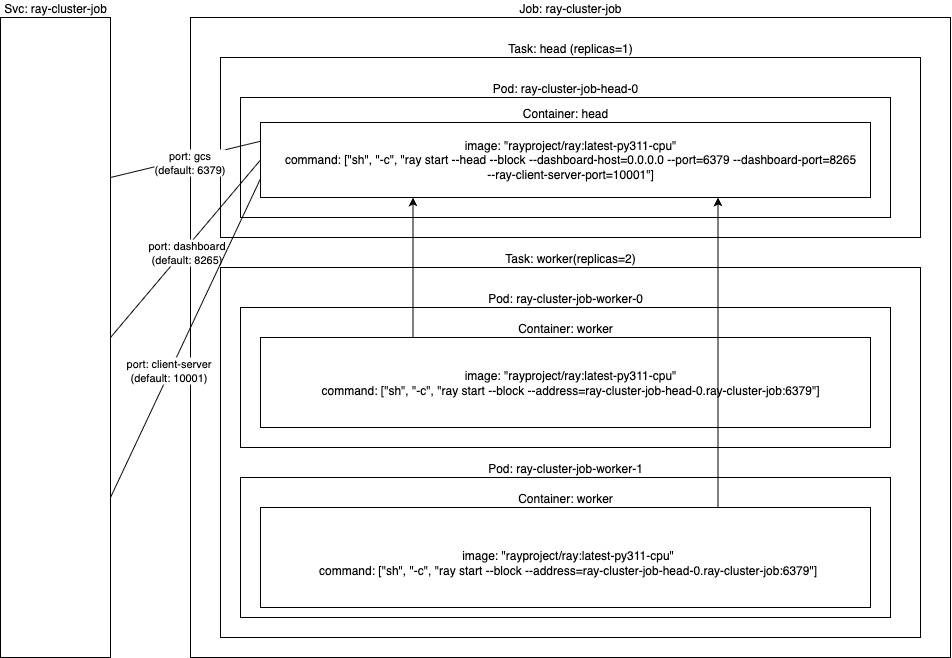

The diagram above was exported from draw.io. Its source (the exported page's mxGraphModel, read from the mxfile embedded in the PNG):
<mxGraphModel dx="2561" dy="1498" grid="1" gridSize="10" guides="1" tooltips="1" connect="1" arrows="1" fold="1" page="1" pageScale="1" pageWidth="850" pageHeight="1100" math="0" shadow="0">
  <root>
    <mxCell id="0" />
    <mxCell id="1" parent="0" />
    <mxCell id="J8VJYnEdy-SWXO6O1FIT-1" value="Job: ray-cluster-job" style="rounded=0;whiteSpace=wrap;html=1;labelPosition=center;verticalLabelPosition=top;align=center;verticalAlign=bottom;" vertex="1" parent="1">
      <mxGeometry x="40" y="80" width="760" height="640" as="geometry" />
    </mxCell>
    <mxCell id="J8VJYnEdy-SWXO6O1FIT-2" value="Task: head (replicas=1)" style="rounded=0;whiteSpace=wrap;html=1;labelPosition=center;verticalLabelPosition=top;align=center;verticalAlign=bottom;" vertex="1" parent="1">
      <mxGeometry x="70" y="120" width="700" height="180" as="geometry" />
    </mxCell>
    <mxCell id="J8VJYnEdy-SWXO6O1FIT-3" value="Task: worker(replicas=2)" style="rounded=0;whiteSpace=wrap;html=1;labelPosition=center;verticalLabelPosition=top;align=center;verticalAlign=bottom;" vertex="1" parent="1">
      <mxGeometry x="70" y="330" width="700" height="370" as="geometry" />
    </mxCell>
    <mxCell id="J8VJYnEdy-SWXO6O1FIT-5" value="Pod: ray-cluster-job-head-0" style="rounded=0;whiteSpace=wrap;html=1;labelPosition=center;verticalLabelPosition=top;align=center;verticalAlign=bottom;" vertex="1" parent="1">
      <mxGeometry x="90" y="160" width="650" height="120" as="geometry" />
    </mxCell>
    <mxCell id="J8VJYnEdy-SWXO6O1FIT-6" value="Svc: ray-cluster-job" style="rounded=0;whiteSpace=wrap;html=1;labelPosition=center;verticalLabelPosition=top;align=center;verticalAlign=bottom;" vertex="1" parent="1">
      <mxGeometry x="-150" y="80" width="110" height="640" as="geometry" />
    </mxCell>
    <mxCell id="J8VJYnEdy-SWXO6O1FIT-7" value="" style="endArrow=none;html=1;rounded=0;entryX=0;entryY=0.25;entryDx=0;entryDy=0;exitX=1;exitY=0.25;exitDx=0;exitDy=0;" edge="1" parent="1" source="J8VJYnEdy-SWXO6O1FIT-6" target="J8VJYnEdy-SWXO6O1FIT-23">
      <mxGeometry width="50" height="50" relative="1" as="geometry">
        <mxPoint x="410" y="420" as="sourcePoint" />
        <mxPoint x="460" y="370" as="targetPoint" />
      </mxGeometry>
    </mxCell>
    <mxCell id="J8VJYnEdy-SWXO6O1FIT-10" value="port: gcs&lt;br&gt;(default: 6379)" style="edgeLabel;html=1;align=center;verticalAlign=middle;resizable=0;points=[];" vertex="1" connectable="0" parent="J8VJYnEdy-SWXO6O1FIT-7">
      <mxGeometry x="0.0461" y="-3" relative="1" as="geometry">
        <mxPoint as="offset" />
      </mxGeometry>
    </mxCell>
    <mxCell id="J8VJYnEdy-SWXO6O1FIT-8" value="" style="endArrow=none;html=1;rounded=0;exitX=1;exitY=0.5;exitDx=0;exitDy=0;entryX=0;entryY=0.5;entryDx=0;entryDy=0;" edge="1" parent="1" source="J8VJYnEdy-SWXO6O1FIT-6" target="J8VJYnEdy-SWXO6O1FIT-23">
      <mxGeometry width="50" height="50" relative="1" as="geometry">
        <mxPoint x="410" y="420" as="sourcePoint" />
        <mxPoint x="270" y="315" as="targetPoint" />
      </mxGeometry>
    </mxCell>
    <mxCell id="J8VJYnEdy-SWXO6O1FIT-11" value="port: dashboard&lt;br&gt;(default: 8265)" style="edgeLabel;html=1;align=center;verticalAlign=middle;resizable=0;points=[];" vertex="1" connectable="0" parent="J8VJYnEdy-SWXO6O1FIT-8">
      <mxGeometry x="-0.0203" y="-2" relative="1" as="geometry">
        <mxPoint as="offset" />
      </mxGeometry>
    </mxCell>
    <mxCell id="J8VJYnEdy-SWXO6O1FIT-9" value="" style="endArrow=none;html=1;rounded=0;exitX=1;exitY=0.75;exitDx=0;exitDy=0;entryX=0;entryY=0.75;entryDx=0;entryDy=0;" edge="1" parent="1" source="J8VJYnEdy-SWXO6O1FIT-6" target="J8VJYnEdy-SWXO6O1FIT-23">
      <mxGeometry width="50" height="50" relative="1" as="geometry">
        <mxPoint x="410" y="420" as="sourcePoint" />
        <mxPoint x="460" y="370" as="targetPoint" />
      </mxGeometry>
    </mxCell>
    <mxCell id="J8VJYnEdy-SWXO6O1FIT-12" value="port: client-server&lt;br&gt;(default: 10001)" style="edgeLabel;html=1;align=center;verticalAlign=middle;resizable=0;points=[];" vertex="1" connectable="0" parent="J8VJYnEdy-SWXO6O1FIT-9">
      <mxGeometry x="-0.2019" y="3" relative="1" as="geometry">
        <mxPoint as="offset" />
      </mxGeometry>
    </mxCell>
    <mxCell id="J8VJYnEdy-SWXO6O1FIT-14" value="Pod: ray-cluster-job-worker-0" style="rounded=0;whiteSpace=wrap;html=1;labelPosition=center;verticalLabelPosition=top;align=center;verticalAlign=bottom;" vertex="1" parent="1">
      <mxGeometry x="90" y="370" width="650" height="140" as="geometry" />
    </mxCell>
    <mxCell id="J8VJYnEdy-SWXO6O1FIT-15" value="Pod: ray-cluster-job-worker-1" style="rounded=0;whiteSpace=wrap;html=1;labelPosition=center;verticalLabelPosition=top;align=center;verticalAlign=bottom;" vertex="1" parent="1">
      <mxGeometry x="90" y="540" width="650" height="140" as="geometry" />
    </mxCell>
    <mxCell id="J8VJYnEdy-SWXO6O1FIT-19" value="Container: worker" style="rounded=0;whiteSpace=wrap;html=1;labelPosition=center;verticalLabelPosition=top;align=center;verticalAlign=bottom;" vertex="1" parent="1">
      <mxGeometry x="110" y="400" width="610" height="90" as="geometry" />
    </mxCell>
    <mxCell id="J8VJYnEdy-SWXO6O1FIT-18" value="&lt;div&gt;image: &quot;rayproject/ray:latest-py311-cpu&quot;&lt;/div&gt;command: [&quot;sh&quot;, &quot;-c&quot;, &quot;ray start --block --address=ray-cluster-job-head-0.ray-cluster-job:6379&quot;]" style="text;html=1;align=center;verticalAlign=middle;whiteSpace=wrap;rounded=0;" vertex="1" parent="1">
      <mxGeometry x="110" y="430" width="620" height="30" as="geometry" />
    </mxCell>
    <mxCell id="J8VJYnEdy-SWXO6O1FIT-20" value="Container: worker" style="rounded=0;whiteSpace=wrap;html=1;labelPosition=center;verticalLabelPosition=top;align=center;verticalAlign=bottom;" vertex="1" parent="1">
      <mxGeometry x="110" y="570" width="610" height="100" as="geometry" />
    </mxCell>
    <mxCell id="J8VJYnEdy-SWXO6O1FIT-22" value="&lt;div&gt;image: &quot;rayproject/ray:latest-py311-cpu&quot;&lt;/div&gt;command: [&quot;sh&quot;, &quot;-c&quot;, &quot;ray start --block --address=ray-cluster-job-head-0.ray-cluster-job:6379&quot;]" style="text;html=1;align=center;verticalAlign=middle;whiteSpace=wrap;rounded=0;" vertex="1" parent="1">
      <mxGeometry x="100" y="610" width="635" height="30" as="geometry" />
    </mxCell>
    <mxCell id="J8VJYnEdy-SWXO6O1FIT-23" value="Container: head" style="rounded=0;whiteSpace=wrap;html=1;labelPosition=center;verticalLabelPosition=top;align=center;verticalAlign=bottom;" vertex="1" parent="1">
      <mxGeometry x="110" y="185" width="610" height="75" as="geometry" />
    </mxCell>
    <mxCell id="J8VJYnEdy-SWXO6O1FIT-28" value="" style="endArrow=classic;html=1;rounded=0;exitX=0.25;exitY=0;exitDx=0;exitDy=0;entryX=0.25;entryY=1;entryDx=0;entryDy=0;" edge="1" parent="1" source="J8VJYnEdy-SWXO6O1FIT-19" target="J8VJYnEdy-SWXO6O1FIT-23">
      <mxGeometry width="50" height="50" relative="1" as="geometry">
        <mxPoint x="410" y="440" as="sourcePoint" />
        <mxPoint x="460" y="390" as="targetPoint" />
      </mxGeometry>
    </mxCell>
    <mxCell id="J8VJYnEdy-SWXO6O1FIT-29" value="" style="endArrow=classic;html=1;rounded=0;exitX=0.75;exitY=0;exitDx=0;exitDy=0;entryX=0.75;entryY=1;entryDx=0;entryDy=0;" edge="1" parent="1" source="J8VJYnEdy-SWXO6O1FIT-20" target="J8VJYnEdy-SWXO6O1FIT-23">
      <mxGeometry width="50" height="50" relative="1" as="geometry">
        <mxPoint x="410" y="440" as="sourcePoint" />
        <mxPoint x="460" y="390" as="targetPoint" />
      </mxGeometry>
    </mxCell>
    <mxCell id="J8VJYnEdy-SWXO6O1FIT-35" value="image: &quot;rayproject/ray:latest-py311-cpu&quot;&lt;br&gt;command: [&quot;sh&quot;, &quot;-c&quot;, &quot;ray start --head --block --dashboard-host=0.0.0.0 --port=6379 --dashboard-port=8265 --ray-client-server-port=10001&quot;]" style="text;html=1;align=center;verticalAlign=middle;whiteSpace=wrap;rounded=0;" vertex="1" parent="1">
      <mxGeometry x="130" y="206.5" width="580" height="30" as="geometry" />
    </mxCell>
  </root>
</mxGraphModel>